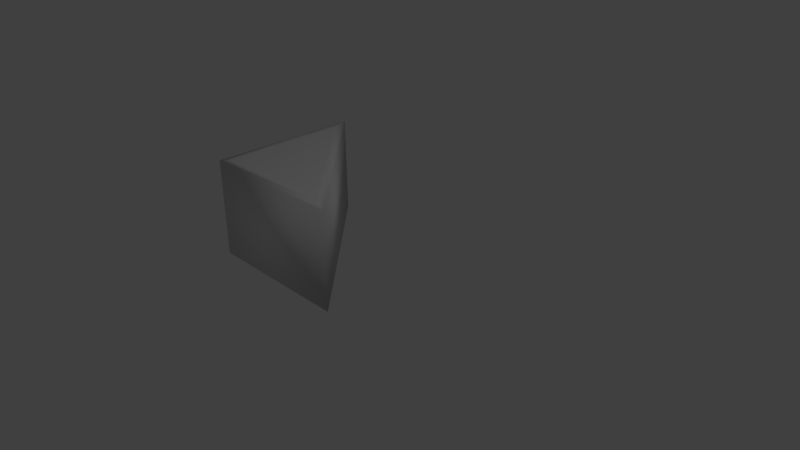 # Source: TileWedge.blend  (saved by Blender 2.74.0; exported with 4.5.12 LTS)
import bpy
from mathutils import Matrix  # noqa: F401  (used for matrix-valued properties, if any)

bpy.ops.wm.read_factory_settings(use_empty=True)
scene = bpy.context.scene
scene.name = 'Scene'

# ---- collections
col_collection_1 = bpy.data.collections.new('Collection 1'); scene.collection.children.link(col_collection_1)

# ---- world
world_world = bpy.data.worlds.new('World'); scene.world = world_world
world_world.color = (0.05088, 0.05088, 0.05088)
world_world.use_sun_shadow = False
world_world.sun_shadow_jitter_overblur = 0.0
world_world.cycles.sampling_method = 'MANUAL'
world_world.cycles.sample_map_resolution = 256

# ---- cameras
cam_camera = bpy.data.cameras.new('Camera')
cam_camera.clip_end = 100.0
cam_camera.lens = 35.0
cam_camera.sensor_width = 32.0
cam_camera.sensor_height = 18.0
cam_camera.ortho_scale = 7.314
cam_camera.dof.focus_distance = 0.0
cam_camera.dof.aperture_fstop = 128.0

# ---- lights
light_lamp = bpy.data.lights.new('Lamp', 'POINT')
light_lamp.transmission_factor = 0.0
light_lamp.cutoff_distance = 30.0
light_lamp.energy = 100.0
light_lamp.shadow_buffer_clip_start = 1.001
light_lamp.shadow_soft_size = 0.1
light_lamp.shadow_maximum_resolution = 0.006
light_lamp.use_absolute_resolution = True
light_lamp.cycles.use_multiple_importance_sampling = False

# ---- meshes
me_cube_001 = bpy.data.meshes.new('Cube.001')
me_cube_001.from_pydata([(1.34, -0.6598, 0.6407), (-0.6598, -0.6598, 0.6407), (-0.6598, 1.34, 0.6407), (-0.6598, 1.34, -0.6407), (-0.6598, -0.6598, -0.6407), (1.34, -0.6598, -0.6407), (-0.5598, 1.099, 0.6407), (-0.5598, -0.5598, 0.6407), (1.099, -0.5598, 0.6407), (-0.5598, 1.099, -0.6407), (-0.5598, -0.5598, -0.6407), (1.099, -0.5598, -0.6407)], [], [(6, 7, 8), (9, 11, 10), (0, 5, 3, 2), (1, 4, 5, 0), (2, 3, 4, 1), (7, 6, 2, 1), (8, 7, 1, 0), (6, 8, 0, 2), (9, 10, 4, 3), (10, 11, 5, 4), (11, 9, 3, 5)])
me_cube_001.polygons.foreach_set('use_smooth', [True] * 11)
_uv = me_cube_001.uv_layers.new(name='UVMap')
_uv.uv.foreach_set('vector', [0.2979, 0.9027, 0.1313, 0.7608, 0.2979, 0.619, 0.3992, 0.657, 0.3992, 0.8214, 0.3026, 0.7392, 0.4891, 0.368, 0.4335, 0.368, 0.4335, 0.2889, 0.4891, 0.2889, 0.1734, 0.2943, 0.2415, 0.2943, 0.2415, 0.3556, 0.1734, 0.3556, 0.3851, 0.3693, 0.3234, 0.3693, 0.3234, 0.2991, 0.3851, 0.2991, 0.443, 0.8952, 0.4805, 0.9272, 0.4837, 0.9337, 0.4385, 0.8952, 0.4805, 0.8633, 0.443, 0.8952, 0.4385, 0.8952, 0.4837, 0.8567, 0.4805, 0.9272, 0.4805, 0.8633, 0.4837, 0.8567, 0.4837, 0.9337, 0.4805, 0.7108, 0.442, 0.7435, 0.4373, 0.7435, 0.4837, 0.7041, 0.442, 0.7435, 0.4805, 0.7763, 0.4837, 0.783, 0.4373, 0.7435, 0.4805, 0.7763, 0.4805, 0.7108, 0.4837, 0.7041, 0.4837, 0.783])
me_cube_001.use_remesh_preserve_volume = False
me_cube_001.use_remesh_preserve_attributes = False
me_cube_001.use_mirror_vertex_groups = False
me_cube_001.update()

# ---- objects
ob_cube = bpy.data.objects.new('Cube', me_cube_001)
ob_lamp = bpy.data.objects.new('Lamp', light_lamp)
ob_camera = bpy.data.objects.new('Camera', cam_camera)

# ---- transforms, parenting, visibility, modifiers, constraints
ob_cube.location = (-0.6392, -0.6667, 0.6625)
ob_cube.lineart.crease_threshold = 0.0
ob_lamp.location = (4.076, 1.005, 5.904)
ob_lamp.rotation_euler = (0.6503, 0.05522, 1.866)
ob_lamp.lock_rotations_4d = False
ob_lamp.empty_display_type = 'ARROWS'
ob_lamp.color = (0.0, 0.0, 0.0, 0.0)
ob_lamp.lineart.crease_threshold = 0.0
ob_camera.location = (7.481, -6.508, 5.344)
ob_camera.rotation_euler = (1.109, 0.01082, 0.8149)
ob_camera.lock_rotations_4d = False
ob_camera.empty_display_type = 'ARROWS'
ob_camera.color = (0.0, 0.0, 0.0, 0.0)
ob_camera.display_type = 'WIRE'
ob_camera.lineart.crease_threshold = 0.0

# ---- collection membership
col_collection_1.objects.link(ob_cube)
col_collection_1.objects.link(ob_lamp)
col_collection_1.objects.link(ob_camera)

# ---- scene / render settings (as saved in the file)
scene.camera = ob_camera
scene.frame_start = 1; scene.frame_end = 250; scene.frame_set(1)
scene.render.engine = 'BLENDER_EEVEE_NEXT'
scene.render.resolution_percentage = 50
scene.render.dither_intensity = 0.0
scene.cycles.use_denoising = False
scene.cycles.samples = 10
scene.cycles.sampling_pattern = 'TABULATED_SOBOL'
scene.cycles.light_sampling_threshold = 0.0
scene.cycles.use_adaptive_sampling = False
scene.cycles.use_light_tree = False
scene.cycles.blur_glossy = 0.0
scene.cycles.pixel_filter_type = 'GAUSSIAN'
scene.cycles.sample_clamp_indirect = 0.0
scene.view_settings.view_transform = 'Standard'
bpy.context.view_layer.update()
